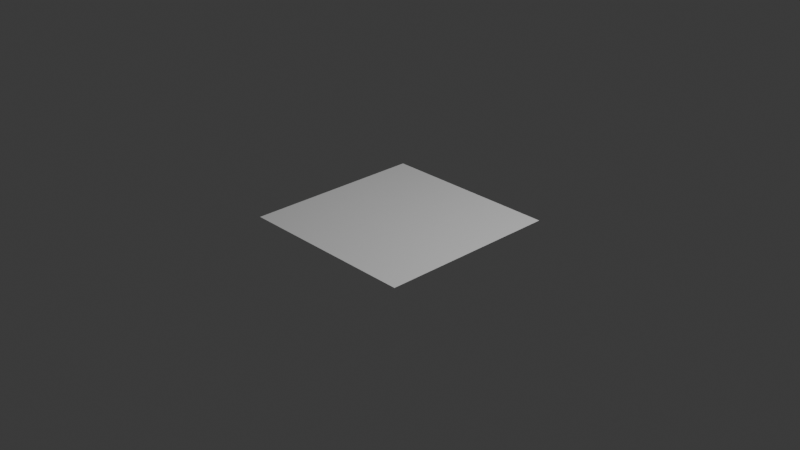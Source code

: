 # Source: tile.blend  (saved by Blender 5.0.118; exported with 4.5.12 LTS)
import bpy
from mathutils import Matrix  # noqa: F401  (used for matrix-valued properties, if any)

bpy.ops.wm.read_factory_settings(use_empty=True)
scene = bpy.context.scene
scene.name = 'Scene'

# ---- collections
col_collection = bpy.data.collections.new('Collection'); scene.collection.children.link(col_collection)

# ---- world
world_world = bpy.data.worlds.new('World'); scene.world = world_world
world_world.use_nodes = True; world_world.node_tree.nodes.clear()
_N = world_world.node_tree.nodes; _L = world_world.node_tree.links
n0 = _N.new('ShaderNodeOutputWorld'); n0.name = 'World Output'; n0.location = (200, 100)
n1 = _N.new('ShaderNodeBackground'); n1.name = 'Background'; n1.location = (-200, 100)
n1.inputs[0].default_value = (0.05088, 0.05088, 0.05088, 1.0)
_L.new(n1.outputs[0], n0.inputs[0])
n0.is_active_output = True
world_world.color = (0.05088, 0.05088, 0.05088)
world_world.sun_shadow_jitter_overblur = 0.0

# ---- cameras
cam_camera = bpy.data.cameras.new('Camera')
cam_camera.clip_end = 100.0
cam_camera.ortho_scale = 7.314

# ---- lights
light_light = bpy.data.lights.new('Light', 'POINT')
light_light.energy = 1000.0
light_light.shadow_soft_size = 0.1

# ---- meshes
me_plane = bpy.data.meshes.new('Plane')
me_plane.from_pydata([(-1.0, -1.0, 0.0), (1.0, -1.0, 0.0), (-1.0, 1.0, 0.0), (1.0, 1.0, 0.0)], [], [(0, 1, 3, 2)])
_uv = me_plane.uv_layers.new(name='UVMap')
_uv.uv.foreach_set('vector', [0.0, 0.0, 1.0, 0.0, 1.0, 1.0, 0.0, 1.0])
me_plane.update()

# ---- objects
ob_light = bpy.data.objects.new('Light', light_light)
ob_camera = bpy.data.objects.new('Camera', cam_camera)
ob_plane = bpy.data.objects.new('Plane', me_plane)

# ---- transforms, parenting, visibility, modifiers, constraints
ob_light.location = (4.076, 1.005, 5.904)
ob_light.rotation_euler = (0.6503, 0.05522, 1.866)
ob_light.lock_rotations_4d = False
ob_light.empty_display_type = 'ARROWS'
ob_light.color = (0.0, 0.0, 0.0, 0.0)
ob_light.lineart.crease_threshold = 0.0
ob_camera.location = (7.359, -6.926, 4.958)
ob_camera.rotation_euler = (1.109, 0.0, 0.8149)
ob_camera.lock_rotations_4d = False
ob_camera.empty_display_type = 'ARROWS'
ob_camera.color = (0.0, 0.0, 0.0, 0.0)
ob_camera.display_type = 'WIRE'
ob_camera.lineart.crease_threshold = 0.0
ob_plane.location = (0.0, 0.0, 0.0)

# ---- collection membership
col_collection.objects.link(ob_light)
col_collection.objects.link(ob_camera)
col_collection.objects.link(ob_plane)

# ---- scene / render settings (as saved in the file)
scene.camera = ob_camera
scene.frame_start = 1; scene.frame_end = 250; scene.frame_set(1)
scene.render.engine = 'BLENDER_EEVEE_NEXT'
scene.render.bake_bias = 0.0
scene.render.bake_samples = 0
scene.cycles.sampling_pattern = 'TABULATED_SOBOL'
scene.eevee.use_volume_custom_range = False
bpy.context.view_layer.update()
